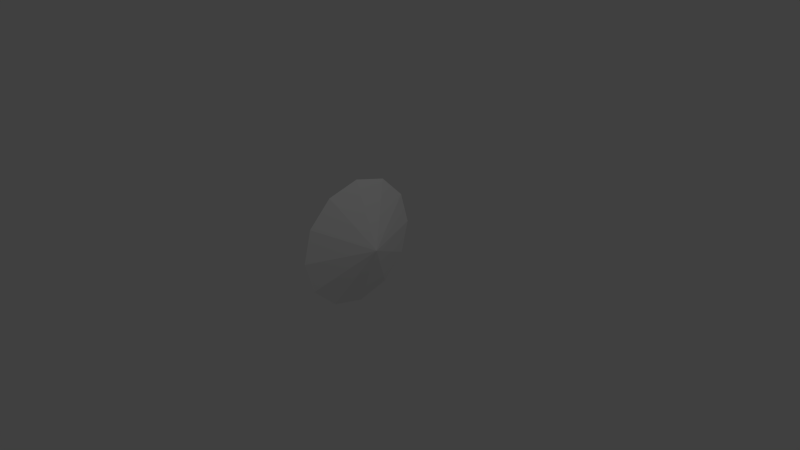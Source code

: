 # Source: shot2.blend  (saved by Blender 2.59.0; exported with 4.5.12 LTS)
import bpy
from mathutils import Matrix  # noqa: F401  (used for matrix-valued properties, if any)

bpy.ops.wm.read_factory_settings(use_empty=True)
scene = bpy.context.scene
scene.name = 'Scene'

# ---- collections
col_collection_1 = bpy.data.collections.new('Collection 1'); scene.collection.children.link(col_collection_1)

# ---- materials (node trees are filled in below, after node groups)
mat_material = bpy.data.materials.new('Material')
mat_material.alpha_threshold = 0.0
mat_material.use_transparent_shadow = False
mat_material.roughness = 0.5
mat_material.line_color = (0.0, 0.0, 0.0, 1.0)

# ---- material node trees

# ---- world
world_world = bpy.data.worlds.new('World'); scene.world = world_world
world_world.color = (0.05088, 0.05088, 0.05088)
world_world.use_sun_shadow = False
world_world.sun_shadow_jitter_overblur = 0.0
world_world.cycles.sampling_method = 'MANUAL'
world_world.cycles.sample_map_resolution = 256

# ---- cameras
cam_camera = bpy.data.cameras.new('Camera')
cam_camera.clip_end = 100.0
cam_camera.lens = 35.0
cam_camera.ortho_scale = 7.314
cam_camera.dof.focus_distance = 0.0
cam_camera.dof.aperture_fstop = 128.0

# ---- lights
light_lamp = bpy.data.lights.new('Lamp', 'POINT')
light_lamp.transmission_factor = 0.0
light_lamp.cutoff_distance = 30.0
light_lamp.energy = 100.0
light_lamp.shadow_buffer_clip_start = 1.001
light_lamp.shadow_soft_size = 1.0
light_lamp.shadow_maximum_resolution = 0.006
light_lamp.use_absolute_resolution = True
light_lamp.cycles.use_multiple_importance_sampling = False

# ---- meshes
me_circle = bpy.data.meshes.new('Circle')
me_circle.from_pydata([(-0.3939, 1.0, -9.17e-09), (-0.3939, 0.866, -0.5), (-0.3939, 0.5, -0.866), (-0.3939, -4.371e-08, -1.0), (-0.3939, -0.5, -0.866), (-0.3939, -0.866, -0.5), (-0.3939, -1.0, -1.602e-07), (-0.3939, -0.866, 0.5), (-0.3939, -0.5, 0.866), (-0.3939, -4.649e-07, 1.0), (-0.3939, 0.5, 0.866), (-0.3939, 0.866, 0.5), (-9.17e-09, 0.0, -9.17e-09)], [], [(1, 0, 12), (12, 2, 1), (12, 3, 2), (12, 4, 3), (12, 5, 4), (12, 6, 5), (12, 7, 6), (12, 8, 7), (12, 9, 8), (12, 10, 9), (12, 11, 10), (12, 0, 11)])
_uv = me_circle.uv_layers.new(name='UVTex')
_uv.uv.foreach_set('vector', [0.4401, 0.123, 0.4709, 0.2378, 0.2413, 0.2378, 0.2413, 0.2378, 0.3561, 0.03899, 0.4401, 0.123, 0.2413, 0.2378, 0.2413, 0.008241, 0.3561, 0.03899, 0.2413, 0.2378, 0.1266, 0.03899, 0.2413, 0.008241, 0.2413, 0.2378, 0.04254, 0.123, 0.1266, 0.03899, 0.2413, 0.2378, 0.01179, 0.2378, 0.04254, 0.123, 0.2413, 0.2378, 0.04254, 0.3526, 0.01179, 0.2378, 0.2413, 0.2378, 0.1266, 0.4366, 0.04254, 0.3526, 0.2413, 0.2378, 0.2413, 0.4673, 0.1266, 0.4366, 0.2413, 0.2378, 0.3561, 0.4366, 0.2413, 0.4673, 0.2413, 0.2378, 0.4401, 0.3526, 0.3561, 0.4366, 0.2413, 0.2378, 0.4709, 0.2378, 0.4401, 0.3526])
me_circle.materials.append(mat_material)
me_circle.use_remesh_preserve_volume = False
me_circle.use_remesh_preserve_attributes = False
me_circle.use_mirror_vertex_groups = False
me_circle.update()

# ---- objects
ob_circle = bpy.data.objects.new('Circle', me_circle)
ob_lamp = bpy.data.objects.new('Lamp', light_lamp)
ob_camera = bpy.data.objects.new('Camera', cam_camera)

# ---- transforms, parenting, visibility, modifiers, constraints
ob_circle.location = (0.0, 0.0, 0.0)
ob_circle.lineart.crease_threshold = 0.0
ob_lamp.location = (4.076, 1.005, 5.904)
ob_lamp.rotation_euler = (0.6503, 0.05522, 1.866)
ob_lamp.lock_rotations_4d = False
ob_lamp.empty_display_type = 'ARROWS'
ob_lamp.color = (0.0, 0.0, 0.0, 0.0)
ob_lamp.lineart.crease_threshold = 0.0
ob_camera.location = (7.481, -6.508, 5.344)
ob_camera.rotation_euler = (1.109, 0.01082, 0.8149)
ob_camera.lock_rotations_4d = False
ob_camera.empty_display_type = 'ARROWS'
ob_camera.color = (0.0, 0.0, 0.0, 0.0)
ob_camera.display_type = 'WIRE'
ob_camera.lineart.crease_threshold = 0.0

# ---- collection membership
col_collection_1.objects.link(ob_circle)
col_collection_1.objects.link(ob_lamp)
col_collection_1.objects.link(ob_camera)

# ---- scene / render settings (as saved in the file)
scene.camera = ob_camera
scene.frame_start = 1; scene.frame_end = 250; scene.frame_set(1)
scene.render.engine = 'BLENDER_EEVEE_NEXT'
scene.render.image_settings.color_mode = 'RGB'
scene.render.image_settings.compression = 90
scene.render.resolution_percentage = 50
scene.render.dither_intensity = 0.0
scene.render.bake_margin = 2
scene.render.bake_bias = 0.0
scene.cycles.use_denoising = False
scene.cycles.samples = 10
scene.cycles.sampling_pattern = 'TABULATED_SOBOL'
scene.cycles.light_sampling_threshold = 0.0
scene.cycles.use_adaptive_sampling = False
scene.cycles.use_light_tree = False
scene.cycles.blur_glossy = 0.0
scene.cycles.volume_bounces = 1
scene.cycles.pixel_filter_type = 'GAUSSIAN'
scene.cycles.sample_clamp_indirect = 0.0
scene.view_settings.view_transform = 'Standard'
bpy.context.view_layer.update()
